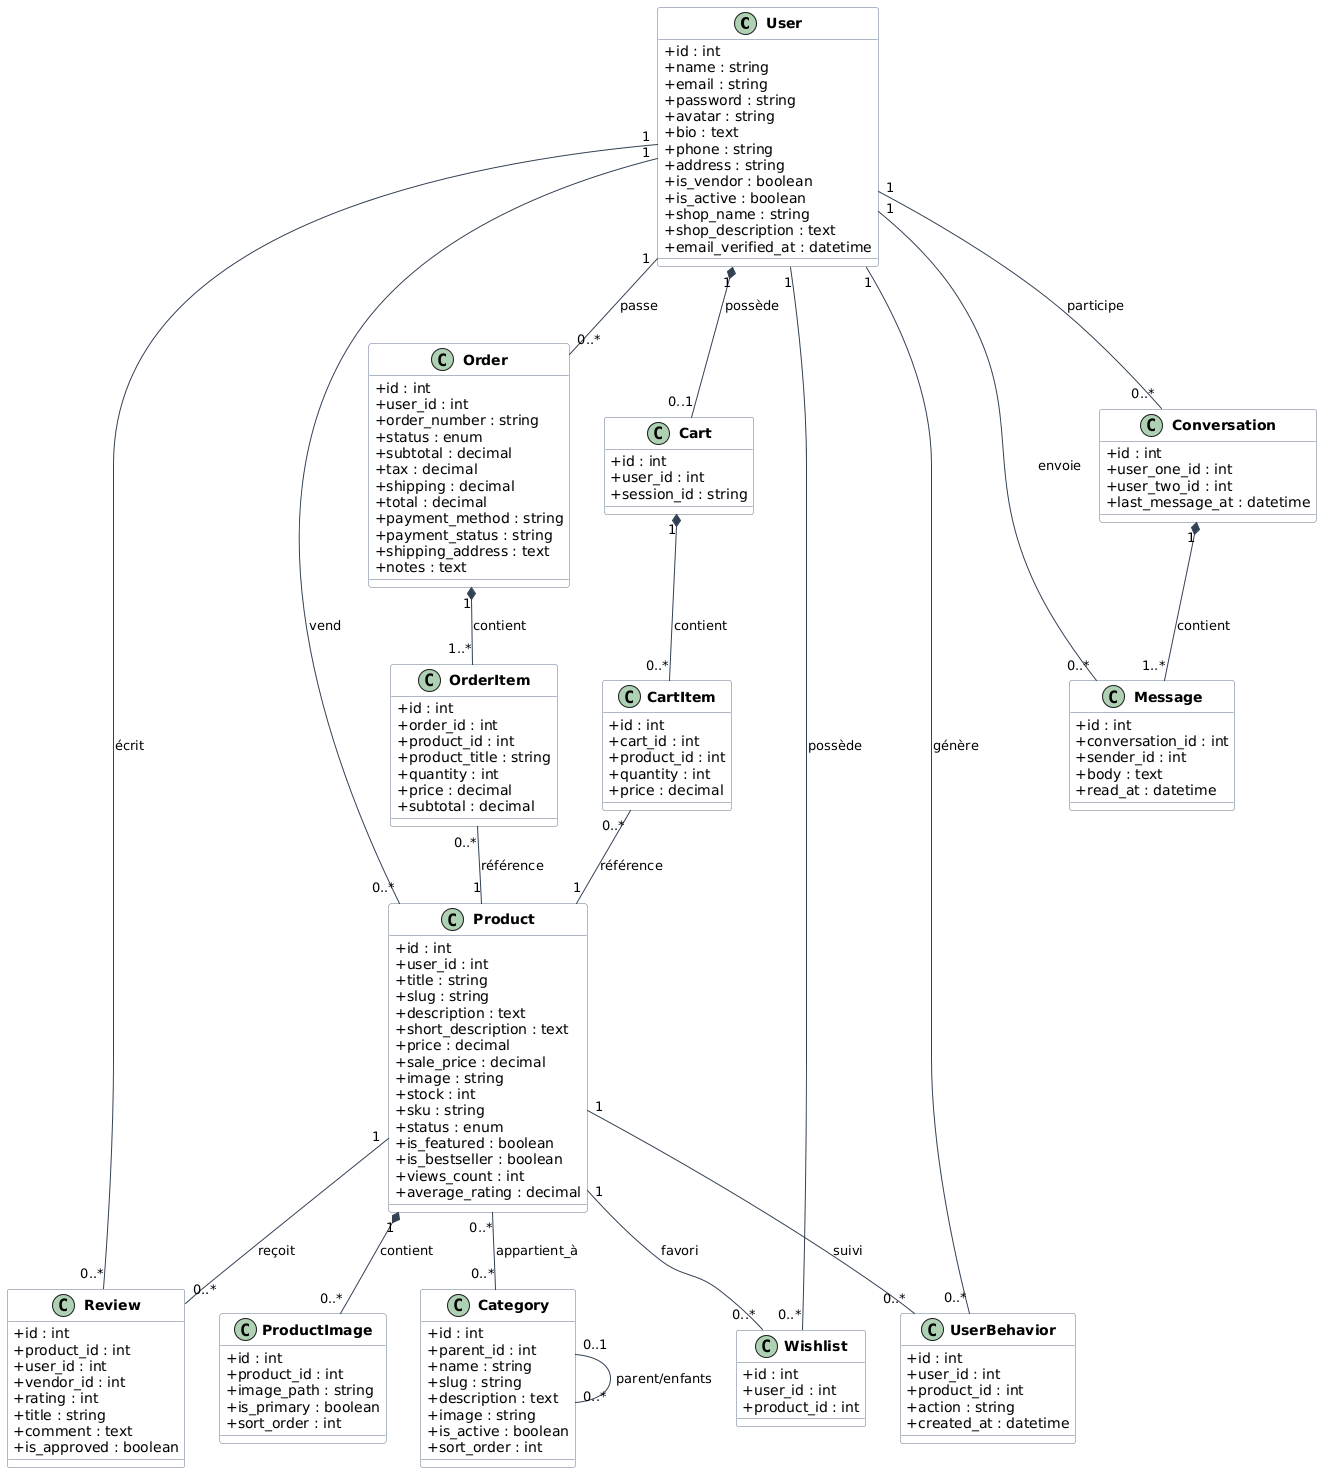

The diagram above was rendered by PlantUML. Its source (embedded in the PNG):
@startuml
skinparam classAttributeIconSize 0
skinparam classFontStyle bold
skinparam classBackgroundColor #F8FAFC
skinparam classBorderColor #64748B
skinparam arrowColor #334155

' ══════════════════════════════════════════
'  ENTITÉS
' ══════════════════════════════════════════

class User {
    +id : int
    +name : string
    +email : string
    +password : string
    +avatar : string
    +bio : text
    +phone : string
    +address : string
    +is_vendor : boolean
    +is_active : boolean
    +shop_name : string
    +shop_description : text
    +email_verified_at : datetime
}

class Product {
    +id : int
    +user_id : int
    +title : string
    +slug : string
    +description : text
    +short_description : text
    +price : decimal
    +sale_price : decimal
    +image : string
    +stock : int
    +sku : string
    +status : enum
    +is_featured : boolean
    +is_bestseller : boolean
    +views_count : int
    +average_rating : decimal
}

class Category {
    +id : int
    +parent_id : int
    +name : string
    +slug : string
    +description : text
    +image : string
    +is_active : boolean
    +sort_order : int
}

class Order {
    +id : int
    +user_id : int
    +order_number : string
    +status : enum
    +subtotal : decimal
    +tax : decimal
    +shipping : decimal
    +total : decimal
    +payment_method : string
    +payment_status : string
    +shipping_address : text
    +notes : text
}

class OrderItem {
    +id : int
    +order_id : int
    +product_id : int
    +product_title : string
    +quantity : int
    +price : decimal
    +subtotal : decimal
}

class Cart {
    +id : int
    +user_id : int
    +session_id : string
}

class CartItem {
    +id : int
    +cart_id : int
    +product_id : int
    +quantity : int
    +price : decimal
}

class Review {
    +id : int
    +product_id : int
    +user_id : int
    +vendor_id : int
    +rating : int
    +title : string
    +comment : text
    +is_approved : boolean
}

class ProductImage {
    +id : int
    +product_id : int
    +image_path : string
    +is_primary : boolean
    +sort_order : int
}

class Conversation {
    +id : int
    +user_one_id : int
    +user_two_id : int
    +last_message_at : datetime
}

class Message {
    +id : int
    +conversation_id : int
    +sender_id : int
    +body : text
    +read_at : datetime
}

class Wishlist {
    +id : int
    +user_id : int
    +product_id : int
}

class UserBehavior {
    +id : int
    +user_id : int
    +product_id : int
    +action : string
    +created_at : datetime
}




' ══════════════════════════════════════════
'  RELATIONS
' ══════════════════════════════════════════

' ───────── ASSOCIATIONS SIMPLES ─────────
User "1" -- "0..*" Product       : vend
User "1" -- "0..*" Order         : passe
User "1" -- "0..*" Review        : écrit
User "1" -- "0..*" Wishlist      : possède
User "1" -- "0..*" UserBehavior  : génère
User "1" -- "0..*" Conversation  : participe
User "1" -- "0..*" Message       : envoie

Product "1" -- "0..*" Review        : reçoit
Product "1" -- "0..*" Wishlist      : favori
Product "1" -- "0..*" UserBehavior  : suivi

Category "0..1" -- "0..*" Category : parent/enfants

Product "0..*" -- "0..*" Category : appartient_à

CartItem "0..*" -- "1" Product : référence
OrderItem "0..*" -- "1" Product : référence

' ───────── COMPOSITION (FORT) ─────────
User "1" *-- "0..1" Cart            : possède
Cart "1" *-- "0..*" CartItem        : contient
Order "1" *-- "1..*" OrderItem      : contient
Product "1" *-- "0..*" ProductImage : contient
Conversation "1" *-- "1..*" Message : contient
@enduml